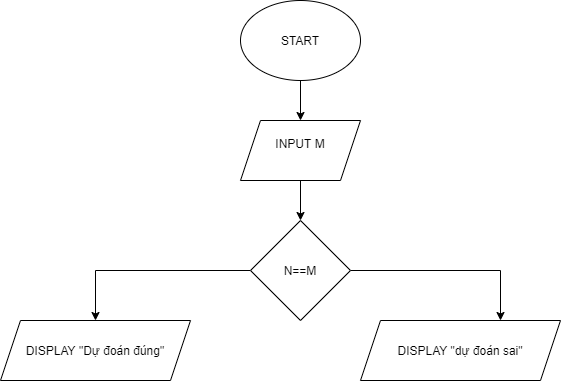

The diagram above was exported from draw.io. Its source (the exported page's mxGraphModel, read from the mxfile embedded in the PNG):
<mxGraphModel dx="782" dy="468" grid="1" gridSize="10" guides="1" tooltips="1" connect="1" arrows="1" fold="1" page="1" pageScale="1" pageWidth="827" pageHeight="1169" math="0" shadow="0">
  <root>
    <mxCell id="0" />
    <mxCell id="1" parent="0" />
    <mxCell id="J2JmoFpV5uieVt75Uhk_-5" value="" style="edgeStyle=orthogonalEdgeStyle;rounded=0;orthogonalLoop=1;jettySize=auto;html=1;" edge="1" parent="1" source="J2JmoFpV5uieVt75Uhk_-1" target="J2JmoFpV5uieVt75Uhk_-2">
      <mxGeometry relative="1" as="geometry" />
    </mxCell>
    <mxCell id="J2JmoFpV5uieVt75Uhk_-1" value="START&lt;br&gt;" style="ellipse;whiteSpace=wrap;html=1;" vertex="1" parent="1">
      <mxGeometry x="320" y="50" width="120" height="80" as="geometry" />
    </mxCell>
    <mxCell id="J2JmoFpV5uieVt75Uhk_-4" value="" style="edgeStyle=orthogonalEdgeStyle;rounded=0;orthogonalLoop=1;jettySize=auto;html=1;startArrow=none;" edge="1" parent="1" source="J2JmoFpV5uieVt75Uhk_-6">
      <mxGeometry relative="1" as="geometry">
        <mxPoint x="400" y="300" as="targetPoint" />
        <Array as="points">
          <mxPoint x="400" y="280" />
          <mxPoint x="400" y="280" />
        </Array>
      </mxGeometry>
    </mxCell>
    <mxCell id="J2JmoFpV5uieVt75Uhk_-9" value="" style="edgeStyle=orthogonalEdgeStyle;rounded=0;orthogonalLoop=1;jettySize=auto;html=1;" edge="1" parent="1" source="J2JmoFpV5uieVt75Uhk_-2" target="J2JmoFpV5uieVt75Uhk_-6">
      <mxGeometry relative="1" as="geometry" />
    </mxCell>
    <mxCell id="J2JmoFpV5uieVt75Uhk_-2" value="INPUT M&lt;br&gt;&lt;br&gt;" style="shape=parallelogram;perimeter=parallelogramPerimeter;whiteSpace=wrap;html=1;fixedSize=1;" vertex="1" parent="1">
      <mxGeometry x="320" y="170" width="120" height="60" as="geometry" />
    </mxCell>
    <mxCell id="J2JmoFpV5uieVt75Uhk_-11" value="" style="edgeStyle=orthogonalEdgeStyle;rounded=0;orthogonalLoop=1;jettySize=auto;html=1;entryX=0.5;entryY=0;entryDx=0;entryDy=0;" edge="1" parent="1" source="J2JmoFpV5uieVt75Uhk_-6" target="J2JmoFpV5uieVt75Uhk_-10">
      <mxGeometry relative="1" as="geometry" />
    </mxCell>
    <mxCell id="J2JmoFpV5uieVt75Uhk_-13" value="" style="edgeStyle=orthogonalEdgeStyle;rounded=0;orthogonalLoop=1;jettySize=auto;html=1;" edge="1" parent="1" source="J2JmoFpV5uieVt75Uhk_-6" target="J2JmoFpV5uieVt75Uhk_-12">
      <mxGeometry relative="1" as="geometry">
        <Array as="points">
          <mxPoint x="580" y="320" />
        </Array>
      </mxGeometry>
    </mxCell>
    <mxCell id="J2JmoFpV5uieVt75Uhk_-6" value="N==M" style="rhombus;whiteSpace=wrap;html=1;" vertex="1" parent="1">
      <mxGeometry x="330" y="270" width="100" height="100" as="geometry" />
    </mxCell>
    <mxCell id="J2JmoFpV5uieVt75Uhk_-10" value="DISPLAY &quot;Dự đoán đúng&quot;" style="shape=parallelogram;perimeter=parallelogramPerimeter;whiteSpace=wrap;html=1;fixedSize=1;" vertex="1" parent="1">
      <mxGeometry x="80" y="370" width="190" height="60" as="geometry" />
    </mxCell>
    <mxCell id="J2JmoFpV5uieVt75Uhk_-12" value="DISPLAY &quot;dự đoán sai&quot;" style="shape=parallelogram;perimeter=parallelogramPerimeter;whiteSpace=wrap;html=1;fixedSize=1;" vertex="1" parent="1">
      <mxGeometry x="440" y="370" width="200" height="60" as="geometry" />
    </mxCell>
  </root>
</mxGraphModel>